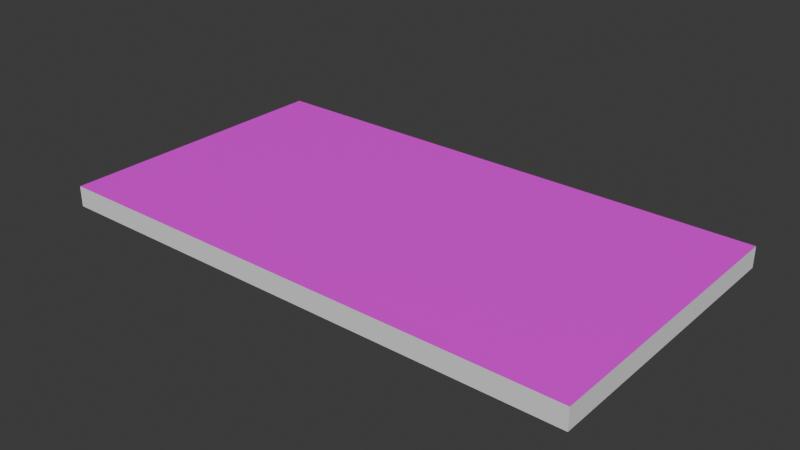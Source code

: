 # Source: CalleRecta.blend  (saved by Blender 4.3.34; exported with 4.5.12 LTS)
import bpy
from mathutils import Matrix  # noqa: F401  (used for matrix-valued properties, if any)

bpy.ops.wm.read_factory_settings(use_empty=True)
scene = bpy.context.scene
scene.name = 'Scene'

# ---- collections
col_collection = bpy.data.collections.new('Collection'); scene.collection.children.link(col_collection)

# ---- images (referenced by path relative to the original .blend; pixels are not part of the script)
import os
ASSET_DIR = os.environ.get("B2B_ASSET_DIR", "")  # directory of the original .blend (textures are referenced by path, not embedded)
HERE = os.path.dirname(os.path.abspath(__file__))  # packed textures are extracted next to this script under _unpacked/

def load_image(name, relpath, width, height, colorspace="sRGB"):
    """Load a texture the original file referenced (path relative to the .blend, or extracted next to this script)."""
    p = next((c for c in (os.path.join(HERE, relpath), os.path.join(ASSET_DIR, relpath)) if relpath and os.path.exists(c)), "")
    if p:
        img = bpy.data.images.load(p, check_existing=True)
        img.name = name
    else:  # same state as the original file: an image datablock whose file is absent (Cycles renders it pink)
        img = bpy.data.images.new(name, width, height)
        img.source = "FILE"
        img.filepath = "//" + (relpath or name)
    img.colorspace_settings.name = colorspace
    return img
img_calle_png = load_image('Calle.PNG', 'Calle.PNG', 1024, 1024, 'sRGB')

# ---- materials (node trees are filled in below, after node groups)
mat_suelo = bpy.data.materials.new('Suelo')
mat_suelo.alpha_threshold = 0.0
mat_suelo.roughness = 0.5
mat_suelo.line_color = (0.0, 0.0, 0.0, 1.0)

# ---- material node trees
mat_suelo.use_nodes = True; mat_suelo.node_tree.nodes.clear()
_N = mat_suelo.node_tree.nodes; _L = mat_suelo.node_tree.links
n0 = _N.new('ShaderNodeOutputMaterial'); n0.name = 'Material Output'; n0.location = (300, 300)
n1 = _N.new('ShaderNodeBsdfPrincipled'); n1.name = 'Principled BSDF'; n1.location = (10, 300)
n1.inputs[3].default_value = 1.45
n2 = _N.new('ShaderNodeTexImage'); n2.name = 'Image Texture'; n2.location = (-388, 234)
n2.image = img_calle_png
_L.new(n1.outputs[0], n0.inputs[0])
_L.new(n2.outputs[0], n1.inputs[0])
n0.is_active_output = True

# ---- world
world_world = bpy.data.worlds.new('World'); scene.world = world_world
world_world.use_nodes = True; world_world.node_tree.nodes.clear()
_N = world_world.node_tree.nodes; _L = world_world.node_tree.links
n0 = _N.new('ShaderNodeOutputWorld'); n0.name = 'World Output'; n0.location = (300, 300)
n1 = _N.new('ShaderNodeBackground'); n1.name = 'Background'; n1.location = (10, 300)
n1.inputs[0].default_value = (0.05088, 0.05088, 0.05088, 1.0)
_L.new(n1.outputs[0], n0.inputs[0])
n0.is_active_output = True
world_world.color = (0.05088, 0.05088, 0.05088)
world_world.sun_shadow_jitter_overblur = 0.0

# ---- meshes
me_cube = bpy.data.meshes.new('Cube')
me_cube.from_pydata([(1.0, 1.0, 1.0), (1.0, 1.0, -1.0), (1.0, -1.0, 1.0), (1.0, -1.0, -1.0), (-1.0, 1.0, 1.0), (-1.0, 1.0, -1.0), (-1.0, -1.0, 1.0), (-1.0, -1.0, -1.0)], [], [(3, 2, 6, 7), (7, 6, 4, 5), (5, 1, 3, 7), (1, 0, 2, 3), (5, 4, 0, 1)])
_uv = me_cube.uv_layers.new(name='UVMap')
_uv.uv.foreach_set('vector', [0.375, 0.75, 0.625, 0.75, 0.625, 1.0, 0.375, 1.0, 0.375, 0.0, 0.625, 0.0, 0.625, 0.25, 0.375, 0.25, 0.125, 0.5, 0.375, 0.5, 0.375, 0.75, 0.125, 0.75, 0.375, 0.5, 0.625, 0.5, 0.625, 0.75, 0.375, 0.75, 0.375, 0.25, 0.625, 0.25, 0.625, 0.5, 0.375, 0.5])
me_cube.use_mirror_vertex_groups = False
me_cube.update()
me_cube_001 = bpy.data.meshes.new('Cube.001')
me_cube_001.from_pydata([(1.0, 1.0, 1.0), (1.0, -1.0, 1.0), (-1.0, 1.0, 1.0), (-1.0, -1.0, 1.0)], [], [(0, 2, 3, 1)])
_uv = me_cube_001.uv_layers.new(name='UVMap')
_uv.uv.foreach_set('vector', [-0.002887, 0.07574, 1.002, 0.07574, 1.002, 0.9247, -0.002887, 0.9247])
me_cube_001.materials.append(mat_suelo)
me_cube_001.use_mirror_vertex_groups = False
me_cube_001.update()

# ---- objects
ob_cube = bpy.data.objects.new('Cube', me_cube)
ob_cube_001 = bpy.data.objects.new('Cube.001', me_cube_001)

# ---- transforms, parenting, visibility, modifiers, constraints
ob_cube.location = (0.0, 0.0, 0.0)
ob_cube.scale = (19.3, 10.52, 0.7459)
ob_cube.lock_rotations_4d = False
ob_cube.empty_display_type = 'ARROWS'
ob_cube.lineart.crease_threshold = 0.0
ob_cube_001.location = (0.0, 0.0, 0.0)
ob_cube_001.scale = (19.3, 10.52, 0.7459)
ob_cube_001.lock_rotations_4d = False
ob_cube_001.empty_display_type = 'ARROWS'
ob_cube_001.lineart.crease_threshold = 0.0

# ---- collection membership
col_collection.objects.link(ob_cube)
col_collection.objects.link(ob_cube_001)

# ---- scene / render settings (as saved in the file)
scene.frame_start = 1; scene.frame_end = 250; scene.frame_set(1)
scene.render.engine = 'BLENDER_EEVEE_NEXT'
bpy.context.view_layer.update()

# ---- added for rendering (the .blend has no active camera and no usable light): camera, sun
cam_auto = bpy.data.cameras.new('AutoCamera')
cam_auto.lens = 50.0
cam_auto.sensor_width = 36.0
cam_auto.clip_end = 1000.0
ob_auto_camera = bpy.data.objects.new('AutoCamera', cam_auto)
scene.collection.objects.link(ob_auto_camera)
ob_auto_camera.location = (40.6966, -48.8359, 32.5572)
ob_auto_camera.rotation_euler = (1.09748, -7.21219e-08, 0.694738)
scene.camera = ob_auto_camera
light_auto_sun = bpy.data.lights.new('AutoSun', 'SUN')
light_auto_sun.energy = 3.0
light_auto_sun.angle = 0.0523599
ob_auto_sun = bpy.data.objects.new('AutoSun', light_auto_sun)
scene.collection.objects.link(ob_auto_sun)
ob_auto_sun.rotation_euler = (0.872665, 0.174533, 0.523599)
bpy.context.view_layer.update()
